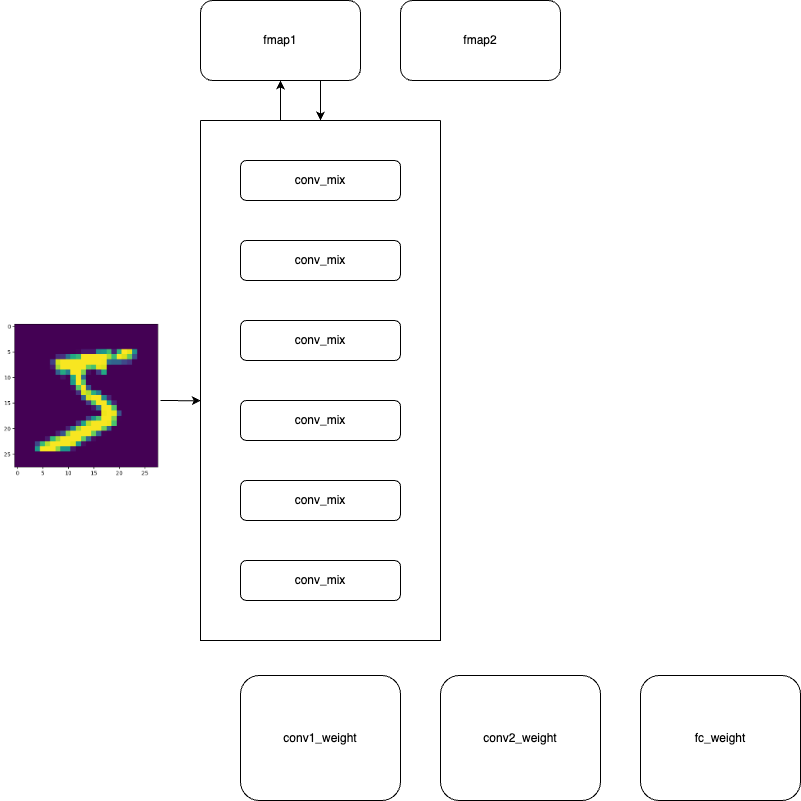

The diagram above was exported from draw.io. Its source (the exported page's mxGraphModel, read from the mxfile embedded in the PNG):
<mxGraphModel dx="1489" dy="1590" grid="1" gridSize="10" guides="1" tooltips="1" connect="1" arrows="1" fold="1" page="1" pageScale="1" pageWidth="827" pageHeight="1169" math="0" shadow="0">
  <root>
    <mxCell id="0" />
    <mxCell id="1" parent="0" />
    <mxCell id="QLmCFdgrZphi1y1m0Egi-1" value="conv_mix" style="rounded=1;whiteSpace=wrap;html=1;" vertex="1" parent="1">
      <mxGeometry x="200" y="120" width="160" height="40" as="geometry" />
    </mxCell>
    <mxCell id="QLmCFdgrZphi1y1m0Egi-2" value="conv_mix" style="rounded=1;whiteSpace=wrap;html=1;" vertex="1" parent="1">
      <mxGeometry x="200" y="200" width="160" height="40" as="geometry" />
    </mxCell>
    <mxCell id="QLmCFdgrZphi1y1m0Egi-3" value="conv_mix" style="rounded=1;whiteSpace=wrap;html=1;" vertex="1" parent="1">
      <mxGeometry x="200" y="280" width="160" height="40" as="geometry" />
    </mxCell>
    <mxCell id="QLmCFdgrZphi1y1m0Egi-4" value="conv_mix" style="rounded=1;whiteSpace=wrap;html=1;" vertex="1" parent="1">
      <mxGeometry x="200" y="360" width="160" height="40" as="geometry" />
    </mxCell>
    <mxCell id="QLmCFdgrZphi1y1m0Egi-5" value="conv_mix" style="rounded=1;whiteSpace=wrap;html=1;" vertex="1" parent="1">
      <mxGeometry x="200" y="40" width="160" height="40" as="geometry" />
    </mxCell>
    <mxCell id="QLmCFdgrZphi1y1m0Egi-6" value="conv_mix" style="rounded=1;whiteSpace=wrap;html=1;" vertex="1" parent="1">
      <mxGeometry x="200" y="440" width="160" height="40" as="geometry" />
    </mxCell>
    <mxCell id="QLmCFdgrZphi1y1m0Egi-7" value="conv1_weight" style="rounded=1;whiteSpace=wrap;html=1;" vertex="1" parent="1">
      <mxGeometry x="200" y="555" width="160" height="125" as="geometry" />
    </mxCell>
    <mxCell id="QLmCFdgrZphi1y1m0Egi-8" value="conv2_weight" style="rounded=1;whiteSpace=wrap;html=1;" vertex="1" parent="1">
      <mxGeometry x="400" y="555" width="160" height="125" as="geometry" />
    </mxCell>
    <mxCell id="QLmCFdgrZphi1y1m0Egi-9" value="fc_weight" style="rounded=1;whiteSpace=wrap;html=1;" vertex="1" parent="1">
      <mxGeometry x="600" y="555" width="160" height="125" as="geometry" />
    </mxCell>
    <mxCell id="QLmCFdgrZphi1y1m0Egi-10" value="fmap1" style="rounded=1;whiteSpace=wrap;html=1;" vertex="1" parent="1">
      <mxGeometry x="160" y="-120" width="160" height="80" as="geometry" />
    </mxCell>
    <mxCell id="QLmCFdgrZphi1y1m0Egi-11" value="fmap2" style="rounded=1;whiteSpace=wrap;html=1;" vertex="1" parent="1">
      <mxGeometry x="360" y="-120" width="160" height="80" as="geometry" />
    </mxCell>
    <mxCell id="QLmCFdgrZphi1y1m0Egi-12" value="" style="shape=image;imageAspect=0;aspect=fixed;verticalLabelPosition=bottom;verticalAlign=top;image=data:image/png,(base64 omitted: 9400 chars);" vertex="1" parent="1">
      <mxGeometry x="-40" y="200" width="161.55" height="160" as="geometry" />
    </mxCell>
    <mxCell id="QLmCFdgrZphi1y1m0Egi-13" value="" style="swimlane;startSize=0;" vertex="1" parent="1">
      <mxGeometry x="160" width="240" height="520" as="geometry" />
    </mxCell>
    <mxCell id="QLmCFdgrZphi1y1m0Egi-17" value="" style="endArrow=classic;html=1;rounded=0;entryX=0.001;entryY=0.539;entryDx=0;entryDy=0;entryPerimeter=0;" edge="1" parent="1" target="QLmCFdgrZphi1y1m0Egi-13">
      <mxGeometry width="50" height="50" relative="1" as="geometry">
        <mxPoint x="120" y="280" as="sourcePoint" />
        <mxPoint x="170" y="230" as="targetPoint" />
      </mxGeometry>
    </mxCell>
    <mxCell id="QLmCFdgrZphi1y1m0Egi-18" value="" style="endArrow=classic;html=1;rounded=0;entryX=0.5;entryY=1;entryDx=0;entryDy=0;" edge="1" parent="1" target="QLmCFdgrZphi1y1m0Egi-10">
      <mxGeometry width="50" height="50" relative="1" as="geometry">
        <mxPoint x="240" as="sourcePoint" />
        <mxPoint x="290" y="-50" as="targetPoint" />
      </mxGeometry>
    </mxCell>
    <mxCell id="QLmCFdgrZphi1y1m0Egi-19" value="" style="endArrow=classic;html=1;rounded=0;entryX=0.5;entryY=0;entryDx=0;entryDy=0;exitX=0.75;exitY=1;exitDx=0;exitDy=0;" edge="1" parent="1" source="QLmCFdgrZphi1y1m0Egi-10" target="QLmCFdgrZphi1y1m0Egi-13">
      <mxGeometry width="50" height="50" relative="1" as="geometry">
        <mxPoint x="280" y="-30" as="sourcePoint" />
        <mxPoint x="330" y="-80" as="targetPoint" />
      </mxGeometry>
    </mxCell>
  </root>
</mxGraphModel>